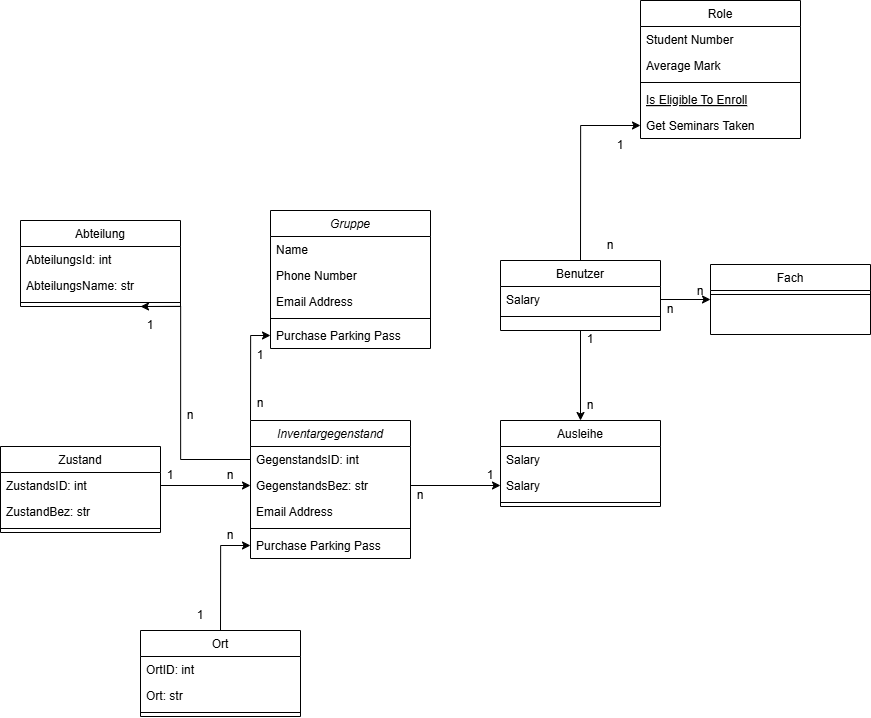

The diagram above was exported from draw.io. Its source (the exported page's mxGraphModel, read from the mxfile embedded in the PNG):
<mxGraphModel dx="3073" dy="1191" grid="1" gridSize="10" guides="1" tooltips="1" connect="1" arrows="1" fold="1" page="1" pageScale="1" pageWidth="827" pageHeight="1169" math="0" shadow="0">
  <root>
    <mxCell id="WIyWlLk6GJQsqaUBKTNV-0" />
    <mxCell id="WIyWlLk6GJQsqaUBKTNV-1" parent="WIyWlLk6GJQsqaUBKTNV-0" />
    <mxCell id="zkfFHV4jXpPFQw0GAbJ--0" parent="WIyWlLk6GJQsqaUBKTNV-1" style="swimlane;fontStyle=2;align=center;verticalAlign=top;childLayout=stackLayout;horizontal=1;startSize=26;horizontalStack=0;resizeParent=1;resizeLast=0;collapsible=1;marginBottom=0;rounded=0;shadow=0;strokeWidth=1;" value="Gruppe" vertex="1">
      <mxGeometry height="138" width="160" x="210" y="240" as="geometry">
        <mxRectangle height="26" width="160" x="230" y="140" as="alternateBounds" />
      </mxGeometry>
    </mxCell>
    <mxCell id="zkfFHV4jXpPFQw0GAbJ--1" parent="zkfFHV4jXpPFQw0GAbJ--0" style="text;align=left;verticalAlign=top;spacingLeft=4;spacingRight=4;overflow=hidden;rotatable=0;points=[[0,0.5],[1,0.5]];portConstraint=eastwest;" value="Name" vertex="1">
      <mxGeometry height="26" width="160" y="26" as="geometry" />
    </mxCell>
    <mxCell id="zkfFHV4jXpPFQw0GAbJ--2" parent="zkfFHV4jXpPFQw0GAbJ--0" style="text;align=left;verticalAlign=top;spacingLeft=4;spacingRight=4;overflow=hidden;rotatable=0;points=[[0,0.5],[1,0.5]];portConstraint=eastwest;rounded=0;shadow=0;html=0;" value="Phone Number" vertex="1">
      <mxGeometry height="26" width="160" y="52" as="geometry" />
    </mxCell>
    <mxCell id="zkfFHV4jXpPFQw0GAbJ--3" parent="zkfFHV4jXpPFQw0GAbJ--0" style="text;align=left;verticalAlign=top;spacingLeft=4;spacingRight=4;overflow=hidden;rotatable=0;points=[[0,0.5],[1,0.5]];portConstraint=eastwest;rounded=0;shadow=0;html=0;" value="Email Address" vertex="1">
      <mxGeometry height="26" width="160" y="78" as="geometry" />
    </mxCell>
    <mxCell id="zkfFHV4jXpPFQw0GAbJ--4" parent="zkfFHV4jXpPFQw0GAbJ--0" style="line;html=1;strokeWidth=1;align=left;verticalAlign=middle;spacingTop=-1;spacingLeft=3;spacingRight=3;rotatable=0;labelPosition=right;points=[];portConstraint=eastwest;" value="" vertex="1">
      <mxGeometry height="8" width="160" y="104" as="geometry" />
    </mxCell>
    <mxCell id="zkfFHV4jXpPFQw0GAbJ--5" parent="zkfFHV4jXpPFQw0GAbJ--0" style="text;align=left;verticalAlign=top;spacingLeft=4;spacingRight=4;overflow=hidden;rotatable=0;points=[[0,0.5],[1,0.5]];portConstraint=eastwest;" value="Purchase Parking Pass" vertex="1">
      <mxGeometry height="26" width="160" y="112" as="geometry" />
    </mxCell>
    <mxCell id="zkfFHV4jXpPFQw0GAbJ--6" parent="WIyWlLk6GJQsqaUBKTNV-1" style="swimlane;fontStyle=0;align=center;verticalAlign=top;childLayout=stackLayout;horizontal=1;startSize=26;horizontalStack=0;resizeParent=1;resizeLast=0;collapsible=1;marginBottom=0;rounded=0;shadow=0;strokeWidth=1;" value="Role" vertex="1">
      <mxGeometry height="138" width="160" x="580" y="30" as="geometry">
        <mxRectangle height="26" width="160" x="130" y="380" as="alternateBounds" />
      </mxGeometry>
    </mxCell>
    <mxCell id="zkfFHV4jXpPFQw0GAbJ--7" parent="zkfFHV4jXpPFQw0GAbJ--6" style="text;align=left;verticalAlign=top;spacingLeft=4;spacingRight=4;overflow=hidden;rotatable=0;points=[[0,0.5],[1,0.5]];portConstraint=eastwest;" value="Student Number" vertex="1">
      <mxGeometry height="26" width="160" y="26" as="geometry" />
    </mxCell>
    <mxCell id="zkfFHV4jXpPFQw0GAbJ--8" parent="zkfFHV4jXpPFQw0GAbJ--6" style="text;align=left;verticalAlign=top;spacingLeft=4;spacingRight=4;overflow=hidden;rotatable=0;points=[[0,0.5],[1,0.5]];portConstraint=eastwest;rounded=0;shadow=0;html=0;" value="Average Mark" vertex="1">
      <mxGeometry height="26" width="160" y="52" as="geometry" />
    </mxCell>
    <mxCell id="zkfFHV4jXpPFQw0GAbJ--9" parent="zkfFHV4jXpPFQw0GAbJ--6" style="line;html=1;strokeWidth=1;align=left;verticalAlign=middle;spacingTop=-1;spacingLeft=3;spacingRight=3;rotatable=0;labelPosition=right;points=[];portConstraint=eastwest;" value="" vertex="1">
      <mxGeometry height="8" width="160" y="78" as="geometry" />
    </mxCell>
    <mxCell id="zkfFHV4jXpPFQw0GAbJ--10" parent="zkfFHV4jXpPFQw0GAbJ--6" style="text;align=left;verticalAlign=top;spacingLeft=4;spacingRight=4;overflow=hidden;rotatable=0;points=[[0,0.5],[1,0.5]];portConstraint=eastwest;fontStyle=4" value="Is Eligible To Enroll" vertex="1">
      <mxGeometry height="26" width="160" y="86" as="geometry" />
    </mxCell>
    <mxCell id="zkfFHV4jXpPFQw0GAbJ--11" parent="zkfFHV4jXpPFQw0GAbJ--6" style="text;align=left;verticalAlign=top;spacingLeft=4;spacingRight=4;overflow=hidden;rotatable=0;points=[[0,0.5],[1,0.5]];portConstraint=eastwest;" value="Get Seminars Taken" vertex="1">
      <mxGeometry height="26" width="160" y="112" as="geometry" />
    </mxCell>
    <mxCell id="teTSQWATOHhzEeXnj10J-34" edge="1" parent="WIyWlLk6GJQsqaUBKTNV-1" source="zkfFHV4jXpPFQw0GAbJ--13" style="edgeStyle=orthogonalEdgeStyle;rounded=0;orthogonalLoop=1;jettySize=auto;html=1;exitX=0.5;exitY=0;exitDx=0;exitDy=0;entryX=0;entryY=0.5;entryDx=0;entryDy=0;" target="zkfFHV4jXpPFQw0GAbJ--11">
      <mxGeometry relative="1" as="geometry" />
    </mxCell>
    <mxCell id="teTSQWATOHhzEeXnj10J-42" edge="1" parent="WIyWlLk6GJQsqaUBKTNV-1" source="zkfFHV4jXpPFQw0GAbJ--13" style="edgeStyle=orthogonalEdgeStyle;rounded=0;orthogonalLoop=1;jettySize=auto;html=1;exitX=0.5;exitY=1;exitDx=0;exitDy=0;entryX=0.5;entryY=0;entryDx=0;entryDy=0;" target="teTSQWATOHhzEeXnj10J-24">
      <mxGeometry relative="1" as="geometry" />
    </mxCell>
    <mxCell id="zkfFHV4jXpPFQw0GAbJ--13" parent="WIyWlLk6GJQsqaUBKTNV-1" style="swimlane;fontStyle=0;align=center;verticalAlign=top;childLayout=stackLayout;horizontal=1;startSize=26;horizontalStack=0;resizeParent=1;resizeLast=0;collapsible=1;marginBottom=0;rounded=0;shadow=0;strokeWidth=1;" value="Benutzer" vertex="1">
      <mxGeometry height="70" width="160" x="440" y="290" as="geometry">
        <mxRectangle height="26" width="170" x="340" y="380" as="alternateBounds" />
      </mxGeometry>
    </mxCell>
    <mxCell id="zkfFHV4jXpPFQw0GAbJ--14" parent="zkfFHV4jXpPFQw0GAbJ--13" style="text;align=left;verticalAlign=top;spacingLeft=4;spacingRight=4;overflow=hidden;rotatable=0;points=[[0,0.5],[1,0.5]];portConstraint=eastwest;" value="Salary" vertex="1">
      <mxGeometry height="26" width="160" y="26" as="geometry" />
    </mxCell>
    <mxCell id="zkfFHV4jXpPFQw0GAbJ--15" parent="zkfFHV4jXpPFQw0GAbJ--13" style="line;html=1;strokeWidth=1;align=left;verticalAlign=middle;spacingTop=-1;spacingLeft=3;spacingRight=3;rotatable=0;labelPosition=right;points=[];portConstraint=eastwest;" value="" vertex="1">
      <mxGeometry height="8" width="160" y="52" as="geometry" />
    </mxCell>
    <mxCell id="teTSQWATOHhzEeXnj10J-0" parent="WIyWlLk6GJQsqaUBKTNV-1" style="swimlane;fontStyle=0;align=center;verticalAlign=top;childLayout=stackLayout;horizontal=1;startSize=26;horizontalStack=0;resizeParent=1;resizeLast=0;collapsible=1;marginBottom=0;rounded=0;shadow=0;strokeWidth=1;" value="Fach" vertex="1">
      <mxGeometry height="70" width="160" x="650" y="294" as="geometry">
        <mxRectangle height="26" width="170" x="340" y="380" as="alternateBounds" />
      </mxGeometry>
    </mxCell>
    <mxCell id="teTSQWATOHhzEeXnj10J-2" parent="teTSQWATOHhzEeXnj10J-0" style="line;html=1;strokeWidth=1;align=left;verticalAlign=middle;spacingTop=-1;spacingLeft=3;spacingRight=3;rotatable=0;labelPosition=right;points=[];portConstraint=eastwest;" value="" vertex="1">
      <mxGeometry height="8" width="160" y="26" as="geometry" />
    </mxCell>
    <mxCell id="teTSQWATOHhzEeXnj10J-16" parent="WIyWlLk6GJQsqaUBKTNV-1" style="swimlane;fontStyle=0;align=center;verticalAlign=top;childLayout=stackLayout;horizontal=1;startSize=26;horizontalStack=0;resizeParent=1;resizeLast=0;collapsible=1;marginBottom=0;rounded=0;shadow=0;strokeWidth=1;" value="Zustand" vertex="1">
      <mxGeometry height="86" width="160" x="-60" y="476" as="geometry">
        <mxRectangle height="26" width="170" x="340" y="380" as="alternateBounds" />
      </mxGeometry>
    </mxCell>
    <mxCell id="teTSQWATOHhzEeXnj10J-17" parent="teTSQWATOHhzEeXnj10J-16" style="text;align=left;verticalAlign=top;spacingLeft=4;spacingRight=4;overflow=hidden;rotatable=0;points=[[0,0.5],[1,0.5]];portConstraint=eastwest;" value="ZustandsID: int" vertex="1">
      <mxGeometry height="26" width="160" y="26" as="geometry" />
    </mxCell>
    <mxCell id="teTSQWATOHhzEeXnj10J-18" parent="teTSQWATOHhzEeXnj10J-16" style="text;align=left;verticalAlign=top;spacingLeft=4;spacingRight=4;overflow=hidden;rotatable=0;points=[[0,0.5],[1,0.5]];portConstraint=eastwest;" value="ZustandBez: str" vertex="1">
      <mxGeometry height="26" width="160" y="52" as="geometry" />
    </mxCell>
    <mxCell id="teTSQWATOHhzEeXnj10J-19" parent="teTSQWATOHhzEeXnj10J-16" style="line;html=1;strokeWidth=1;align=left;verticalAlign=middle;spacingTop=-1;spacingLeft=3;spacingRight=3;rotatable=0;labelPosition=right;points=[];portConstraint=eastwest;" value="" vertex="1">
      <mxGeometry height="8" width="160" y="78" as="geometry" />
    </mxCell>
    <mxCell id="teTSQWATOHhzEeXnj10J-56" edge="1" parent="WIyWlLk6GJQsqaUBKTNV-1" source="teTSQWATOHhzEeXnj10J-20" style="edgeStyle=orthogonalEdgeStyle;rounded=0;orthogonalLoop=1;jettySize=auto;html=1;exitX=0.5;exitY=0;exitDx=0;exitDy=0;entryX=0;entryY=0.5;entryDx=0;entryDy=0;" target="teTSQWATOHhzEeXnj10J-33">
      <mxGeometry relative="1" as="geometry" />
    </mxCell>
    <mxCell id="teTSQWATOHhzEeXnj10J-20" parent="WIyWlLk6GJQsqaUBKTNV-1" style="swimlane;fontStyle=0;align=center;verticalAlign=top;childLayout=stackLayout;horizontal=1;startSize=26;horizontalStack=0;resizeParent=1;resizeLast=0;collapsible=1;marginBottom=0;rounded=0;shadow=0;strokeWidth=1;" value="Ort" vertex="1">
      <mxGeometry height="86" width="160" x="80" y="660" as="geometry">
        <mxRectangle height="26" width="170" x="340" y="380" as="alternateBounds" />
      </mxGeometry>
    </mxCell>
    <mxCell id="teTSQWATOHhzEeXnj10J-21" parent="teTSQWATOHhzEeXnj10J-20" style="text;align=left;verticalAlign=top;spacingLeft=4;spacingRight=4;overflow=hidden;rotatable=0;points=[[0,0.5],[1,0.5]];portConstraint=eastwest;" value="OrtID: int" vertex="1">
      <mxGeometry height="26" width="160" y="26" as="geometry" />
    </mxCell>
    <mxCell id="teTSQWATOHhzEeXnj10J-22" parent="teTSQWATOHhzEeXnj10J-20" style="text;align=left;verticalAlign=top;spacingLeft=4;spacingRight=4;overflow=hidden;rotatable=0;points=[[0,0.5],[1,0.5]];portConstraint=eastwest;" value="Ort: str" vertex="1">
      <mxGeometry height="26" width="160" y="52" as="geometry" />
    </mxCell>
    <mxCell id="teTSQWATOHhzEeXnj10J-23" parent="teTSQWATOHhzEeXnj10J-20" style="line;html=1;strokeWidth=1;align=left;verticalAlign=middle;spacingTop=-1;spacingLeft=3;spacingRight=3;rotatable=0;labelPosition=right;points=[];portConstraint=eastwest;" value="" vertex="1">
      <mxGeometry height="8" width="160" y="78" as="geometry" />
    </mxCell>
    <mxCell id="teTSQWATOHhzEeXnj10J-24" parent="WIyWlLk6GJQsqaUBKTNV-1" style="swimlane;fontStyle=0;align=center;verticalAlign=top;childLayout=stackLayout;horizontal=1;startSize=26;horizontalStack=0;resizeParent=1;resizeLast=0;collapsible=1;marginBottom=0;rounded=0;shadow=0;strokeWidth=1;" value="Ausleihe" vertex="1">
      <mxGeometry height="86" width="160" x="440" y="450" as="geometry">
        <mxRectangle height="26" width="170" x="340" y="380" as="alternateBounds" />
      </mxGeometry>
    </mxCell>
    <mxCell id="teTSQWATOHhzEeXnj10J-25" parent="teTSQWATOHhzEeXnj10J-24" style="text;align=left;verticalAlign=top;spacingLeft=4;spacingRight=4;overflow=hidden;rotatable=0;points=[[0,0.5],[1,0.5]];portConstraint=eastwest;" value="Salary" vertex="1">
      <mxGeometry height="26" width="160" y="26" as="geometry" />
    </mxCell>
    <mxCell id="teTSQWATOHhzEeXnj10J-26" parent="teTSQWATOHhzEeXnj10J-24" style="text;align=left;verticalAlign=top;spacingLeft=4;spacingRight=4;overflow=hidden;rotatable=0;points=[[0,0.5],[1,0.5]];portConstraint=eastwest;" value="Salary" vertex="1">
      <mxGeometry height="26" width="160" y="52" as="geometry" />
    </mxCell>
    <mxCell id="teTSQWATOHhzEeXnj10J-27" parent="teTSQWATOHhzEeXnj10J-24" style="line;html=1;strokeWidth=1;align=left;verticalAlign=middle;spacingTop=-1;spacingLeft=3;spacingRight=3;rotatable=0;labelPosition=right;points=[];portConstraint=eastwest;" value="" vertex="1">
      <mxGeometry height="8" width="160" y="78" as="geometry" />
    </mxCell>
    <mxCell id="teTSQWATOHhzEeXnj10J-49" edge="1" parent="WIyWlLk6GJQsqaUBKTNV-1" source="teTSQWATOHhzEeXnj10J-28" style="edgeStyle=orthogonalEdgeStyle;rounded=0;orthogonalLoop=1;jettySize=auto;html=1;exitX=0;exitY=0;exitDx=0;exitDy=0;entryX=0;entryY=0.5;entryDx=0;entryDy=0;" target="zkfFHV4jXpPFQw0GAbJ--5">
      <mxGeometry relative="1" as="geometry" />
    </mxCell>
    <mxCell id="teTSQWATOHhzEeXnj10J-28" parent="WIyWlLk6GJQsqaUBKTNV-1" style="swimlane;fontStyle=2;align=center;verticalAlign=top;childLayout=stackLayout;horizontal=1;startSize=26;horizontalStack=0;resizeParent=1;resizeLast=0;collapsible=1;marginBottom=0;rounded=0;shadow=0;strokeWidth=1;" value="Inventargegenstand" vertex="1">
      <mxGeometry height="138" width="160" x="190" y="450" as="geometry">
        <mxRectangle height="26" width="160" x="230" y="140" as="alternateBounds" />
      </mxGeometry>
    </mxCell>
    <mxCell id="teTSQWATOHhzEeXnj10J-29" parent="teTSQWATOHhzEeXnj10J-28" style="text;align=left;verticalAlign=top;spacingLeft=4;spacingRight=4;overflow=hidden;rotatable=0;points=[[0,0.5],[1,0.5]];portConstraint=eastwest;" value="GegenstandsID: int" vertex="1">
      <mxGeometry height="26" width="160" y="26" as="geometry" />
    </mxCell>
    <mxCell id="teTSQWATOHhzEeXnj10J-30" parent="teTSQWATOHhzEeXnj10J-28" style="text;align=left;verticalAlign=top;spacingLeft=4;spacingRight=4;overflow=hidden;rotatable=0;points=[[0,0.5],[1,0.5]];portConstraint=eastwest;rounded=0;shadow=0;html=0;" value="GegenstandsBez: str" vertex="1">
      <mxGeometry height="26" width="160" y="52" as="geometry" />
    </mxCell>
    <mxCell id="teTSQWATOHhzEeXnj10J-31" parent="teTSQWATOHhzEeXnj10J-28" style="text;align=left;verticalAlign=top;spacingLeft=4;spacingRight=4;overflow=hidden;rotatable=0;points=[[0,0.5],[1,0.5]];portConstraint=eastwest;rounded=0;shadow=0;html=0;" value="Email Address" vertex="1">
      <mxGeometry height="26" width="160" y="78" as="geometry" />
    </mxCell>
    <mxCell id="teTSQWATOHhzEeXnj10J-32" parent="teTSQWATOHhzEeXnj10J-28" style="line;html=1;strokeWidth=1;align=left;verticalAlign=middle;spacingTop=-1;spacingLeft=3;spacingRight=3;rotatable=0;labelPosition=right;points=[];portConstraint=eastwest;" value="" vertex="1">
      <mxGeometry height="8" width="160" y="104" as="geometry" />
    </mxCell>
    <mxCell id="teTSQWATOHhzEeXnj10J-33" parent="teTSQWATOHhzEeXnj10J-28" style="text;align=left;verticalAlign=top;spacingLeft=4;spacingRight=4;overflow=hidden;rotatable=0;points=[[0,0.5],[1,0.5]];portConstraint=eastwest;" value="Purchase Parking Pass" vertex="1">
      <mxGeometry height="26" width="160" y="112" as="geometry" />
    </mxCell>
    <mxCell id="teTSQWATOHhzEeXnj10J-35" parent="WIyWlLk6GJQsqaUBKTNV-1" style="text;html=1;whiteSpace=wrap;strokeColor=none;fillColor=none;align=center;verticalAlign=middle;rounded=0;" value="1" vertex="1">
      <mxGeometry height="30" width="60" x="530" y="160" as="geometry" />
    </mxCell>
    <mxCell id="teTSQWATOHhzEeXnj10J-36" parent="WIyWlLk6GJQsqaUBKTNV-1" style="text;html=1;whiteSpace=wrap;strokeColor=none;fillColor=none;align=center;verticalAlign=middle;rounded=0;" value="n" vertex="1">
      <mxGeometry height="30" width="60" x="520" y="260" as="geometry" />
    </mxCell>
    <mxCell id="teTSQWATOHhzEeXnj10J-37" edge="1" parent="WIyWlLk6GJQsqaUBKTNV-1" source="zkfFHV4jXpPFQw0GAbJ--14" style="edgeStyle=orthogonalEdgeStyle;rounded=0;orthogonalLoop=1;jettySize=auto;html=1;exitX=1;exitY=0.5;exitDx=0;exitDy=0;entryX=0;entryY=0.5;entryDx=0;entryDy=0;" target="teTSQWATOHhzEeXnj10J-0">
      <mxGeometry relative="1" as="geometry" />
    </mxCell>
    <mxCell id="teTSQWATOHhzEeXnj10J-38" parent="WIyWlLk6GJQsqaUBKTNV-1" style="text;html=1;whiteSpace=wrap;strokeColor=none;fillColor=none;align=center;verticalAlign=middle;rounded=0;" value="n" vertex="1">
      <mxGeometry height="30" width="60" x="610" y="306" as="geometry" />
    </mxCell>
    <mxCell id="teTSQWATOHhzEeXnj10J-39" parent="WIyWlLk6GJQsqaUBKTNV-1" style="text;html=1;whiteSpace=wrap;strokeColor=none;fillColor=none;align=center;verticalAlign=middle;rounded=0;" value="n" vertex="1">
      <mxGeometry height="30" width="60" x="580" y="324" as="geometry" />
    </mxCell>
    <mxCell id="teTSQWATOHhzEeXnj10J-40" parent="WIyWlLk6GJQsqaUBKTNV-1" style="text;html=1;whiteSpace=wrap;strokeColor=none;fillColor=none;align=center;verticalAlign=middle;rounded=0;" value="1" vertex="1">
      <mxGeometry height="30" width="60" x="500" y="354" as="geometry" />
    </mxCell>
    <mxCell id="teTSQWATOHhzEeXnj10J-41" parent="WIyWlLk6GJQsqaUBKTNV-1" style="text;html=1;whiteSpace=wrap;strokeColor=none;fillColor=none;align=center;verticalAlign=middle;rounded=0;" value="n" vertex="1">
      <mxGeometry height="30" width="60" x="500" y="420" as="geometry" />
    </mxCell>
    <mxCell id="teTSQWATOHhzEeXnj10J-44" edge="1" parent="WIyWlLk6GJQsqaUBKTNV-1" source="teTSQWATOHhzEeXnj10J-30" style="edgeStyle=orthogonalEdgeStyle;rounded=0;orthogonalLoop=1;jettySize=auto;html=1;exitX=1;exitY=0.5;exitDx=0;exitDy=0;entryX=0;entryY=0.5;entryDx=0;entryDy=0;" target="teTSQWATOHhzEeXnj10J-26">
      <mxGeometry relative="1" as="geometry" />
    </mxCell>
    <mxCell id="teTSQWATOHhzEeXnj10J-45" parent="WIyWlLk6GJQsqaUBKTNV-1" style="text;html=1;whiteSpace=wrap;strokeColor=none;fillColor=none;align=center;verticalAlign=middle;rounded=0;" value="1" vertex="1">
      <mxGeometry height="30" width="60" x="400" y="490" as="geometry" />
    </mxCell>
    <mxCell id="teTSQWATOHhzEeXnj10J-46" parent="WIyWlLk6GJQsqaUBKTNV-1" style="text;html=1;whiteSpace=wrap;strokeColor=none;fillColor=none;align=center;verticalAlign=middle;rounded=0;" value="n" vertex="1">
      <mxGeometry height="30" width="60" x="330" y="510" as="geometry" />
    </mxCell>
    <mxCell id="teTSQWATOHhzEeXnj10J-50" parent="WIyWlLk6GJQsqaUBKTNV-1" style="text;html=1;whiteSpace=wrap;strokeColor=none;fillColor=none;align=center;verticalAlign=middle;rounded=0;" value="1" vertex="1">
      <mxGeometry height="30" width="60" x="170" y="370" as="geometry" />
    </mxCell>
    <mxCell id="teTSQWATOHhzEeXnj10J-51" parent="WIyWlLk6GJQsqaUBKTNV-1" style="text;html=1;whiteSpace=wrap;strokeColor=none;fillColor=none;align=center;verticalAlign=middle;rounded=0;" value="n" vertex="1">
      <mxGeometry height="30" width="60" x="170" y="418" as="geometry" />
    </mxCell>
    <mxCell id="teTSQWATOHhzEeXnj10J-52" parent="WIyWlLk6GJQsqaUBKTNV-1" style="swimlane;fontStyle=0;align=center;verticalAlign=top;childLayout=stackLayout;horizontal=1;startSize=26;horizontalStack=0;resizeParent=1;resizeLast=0;collapsible=1;marginBottom=0;rounded=0;shadow=0;strokeWidth=1;" value="Abteilung" vertex="1">
      <mxGeometry height="86" width="160" x="-40" y="250" as="geometry">
        <mxRectangle height="26" width="170" x="340" y="380" as="alternateBounds" />
      </mxGeometry>
    </mxCell>
    <mxCell id="teTSQWATOHhzEeXnj10J-53" parent="teTSQWATOHhzEeXnj10J-52" style="text;align=left;verticalAlign=top;spacingLeft=4;spacingRight=4;overflow=hidden;rotatable=0;points=[[0,0.5],[1,0.5]];portConstraint=eastwest;" value="AbteilungsId: int" vertex="1">
      <mxGeometry height="26" width="160" y="26" as="geometry" />
    </mxCell>
    <mxCell id="teTSQWATOHhzEeXnj10J-54" parent="teTSQWATOHhzEeXnj10J-52" style="text;align=left;verticalAlign=top;spacingLeft=4;spacingRight=4;overflow=hidden;rotatable=0;points=[[0,0.5],[1,0.5]];portConstraint=eastwest;" value="AbteilungsName: str" vertex="1">
      <mxGeometry height="26" width="160" y="52" as="geometry" />
    </mxCell>
    <mxCell id="teTSQWATOHhzEeXnj10J-55" parent="teTSQWATOHhzEeXnj10J-52" style="line;html=1;strokeWidth=1;align=left;verticalAlign=middle;spacingTop=-1;spacingLeft=3;spacingRight=3;rotatable=0;labelPosition=right;points=[];portConstraint=eastwest;" value="" vertex="1">
      <mxGeometry height="8" width="160" y="78" as="geometry" />
    </mxCell>
    <mxCell id="teTSQWATOHhzEeXnj10J-57" parent="WIyWlLk6GJQsqaUBKTNV-1" style="text;html=1;whiteSpace=wrap;strokeColor=none;fillColor=none;align=center;verticalAlign=middle;rounded=0;" value="n" vertex="1">
      <mxGeometry height="30" width="60" x="140" y="550" as="geometry" />
    </mxCell>
    <mxCell id="teTSQWATOHhzEeXnj10J-58" parent="WIyWlLk6GJQsqaUBKTNV-1" style="text;html=1;whiteSpace=wrap;strokeColor=none;fillColor=none;align=center;verticalAlign=middle;rounded=0;" value="1" vertex="1">
      <mxGeometry height="30" width="60" x="110" y="630" as="geometry" />
    </mxCell>
    <mxCell id="teTSQWATOHhzEeXnj10J-60" edge="1" parent="WIyWlLk6GJQsqaUBKTNV-1" source="teTSQWATOHhzEeXnj10J-17" style="edgeStyle=orthogonalEdgeStyle;rounded=0;orthogonalLoop=1;jettySize=auto;html=1;exitX=1;exitY=0.5;exitDx=0;exitDy=0;entryX=0;entryY=0.5;entryDx=0;entryDy=0;" target="teTSQWATOHhzEeXnj10J-30">
      <mxGeometry relative="1" as="geometry" />
    </mxCell>
    <mxCell id="teTSQWATOHhzEeXnj10J-61" parent="WIyWlLk6GJQsqaUBKTNV-1" style="text;html=1;whiteSpace=wrap;strokeColor=none;fillColor=none;align=center;verticalAlign=middle;rounded=0;" value="n" vertex="1">
      <mxGeometry height="30" width="60" x="140" y="490" as="geometry" />
    </mxCell>
    <mxCell id="teTSQWATOHhzEeXnj10J-62" parent="WIyWlLk6GJQsqaUBKTNV-1" style="text;html=1;whiteSpace=wrap;strokeColor=none;fillColor=none;align=center;verticalAlign=middle;rounded=0;" value="1" vertex="1">
      <mxGeometry height="30" width="60" x="80" y="490" as="geometry" />
    </mxCell>
    <mxCell id="teTSQWATOHhzEeXnj10J-64" edge="1" parent="WIyWlLk6GJQsqaUBKTNV-1" source="teTSQWATOHhzEeXnj10J-29" style="edgeStyle=orthogonalEdgeStyle;rounded=0;orthogonalLoop=1;jettySize=auto;html=1;exitX=0;exitY=0.5;exitDx=0;exitDy=0;entryX=0.75;entryY=1;entryDx=0;entryDy=0;" target="teTSQWATOHhzEeXnj10J-52">
      <mxGeometry relative="1" as="geometry">
        <Array as="points">
          <mxPoint x="120" y="489" />
          <mxPoint x="120" y="336" />
        </Array>
      </mxGeometry>
    </mxCell>
    <mxCell id="teTSQWATOHhzEeXnj10J-65" parent="WIyWlLk6GJQsqaUBKTNV-1" style="text;html=1;whiteSpace=wrap;strokeColor=none;fillColor=none;align=center;verticalAlign=middle;rounded=0;" value="n" vertex="1">
      <mxGeometry height="30" width="60" x="100" y="430" as="geometry" />
    </mxCell>
    <mxCell id="teTSQWATOHhzEeXnj10J-66" parent="WIyWlLk6GJQsqaUBKTNV-1" style="text;html=1;whiteSpace=wrap;strokeColor=none;fillColor=none;align=center;verticalAlign=middle;rounded=0;" value="1" vertex="1">
      <mxGeometry height="30" width="60" x="60" y="340" as="geometry" />
    </mxCell>
  </root>
</mxGraphModel>